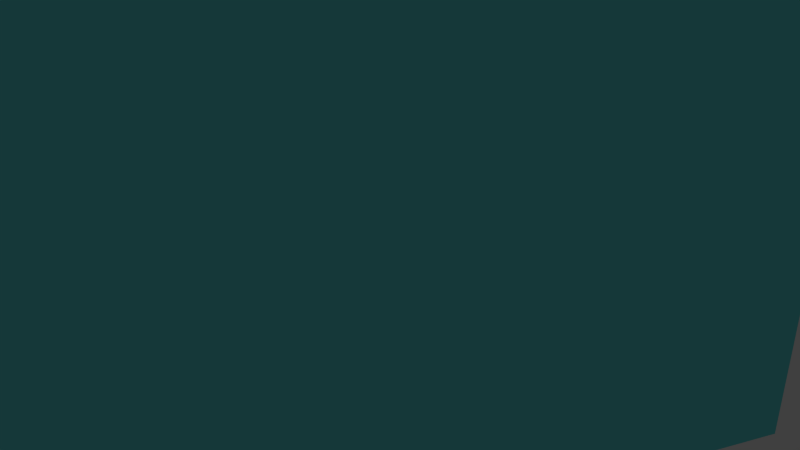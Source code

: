 # Source: Shot3.blend  (saved by Blender 2.76.0; exported with 4.5.12 LTS)
import bpy
from mathutils import Matrix  # noqa: F401  (used for matrix-valued properties, if any)

bpy.ops.wm.read_factory_settings(use_empty=True)
scene = bpy.context.scene
scene.name = 'Scene'

# ---- collections
col_collection_1 = bpy.data.collections.new('Collection 1'); scene.collection.children.link(col_collection_1)
col_pot = bpy.data.collections.new('Pot')  # instanced only; not linked into the scene
col_frog = bpy.data.collections.new('Frog')  # instanced only; not linked into the scene
col_light = bpy.data.collections.new('Light')  # instanced only; not linked into the scene
col_gel_nde_001 = bpy.data.collections.new('Gelände.001')  # instanced only; not linked into the scene

# ---- materials (node trees are filled in below, after node groups)
mat_material = bpy.data.materials.new('Material')
mat_material.alpha_threshold = 0.0
mat_material.roughness = 0.5

# ---- material node trees
mat_material.use_nodes = True; mat_material.node_tree.nodes.clear()
_N = mat_material.node_tree.nodes; _L = mat_material.node_tree.links
n0 = _N.new('ShaderNodeOutputMaterial'); n0.name = 'Material Output'; n0.location = (300, 300)
n1 = _N.new('ShaderNodeBsdfDiffuse'); n1.name = 'Diffuse BSDF'; n1.location = (10, 300)
n1.inputs[0].default_value = (0.15, 0.777, 0.8, 1.0)
_L.new(n1.outputs[0], n0.inputs[0])
n0.is_active_output = True

# ---- world
world_world = bpy.data.worlds.new('World'); scene.world = world_world
world_world.color = (0.05088, 0.05088, 0.05088)
world_world.use_sun_shadow = False
world_world.sun_shadow_jitter_overblur = 0.0
world_world.cycles.sampling_method = 'MANUAL'
world_world.cycles.sample_map_resolution = 256

# ---- cameras
cam_camera_002 = bpy.data.cameras.new('Camera.002')
cam_camera_002.clip_end = 100.0
cam_camera_002.lens = 35.0
cam_camera_002.sensor_width = 32.0
cam_camera_002.sensor_height = 18.0
cam_camera_002.display_size = 2.0
cam_camera_002.dof.focus_distance = 0.0

# ---- meshes
me_plane = bpy.data.meshes.new('Plane')
me_plane.from_pydata([(-1.0, -1.0, 0.0), (1.0, -1.0, 0.0), (-1.0, 1.0, 0.0), (1.0, 1.0, 0.0)], [], [(0, 1, 3, 2)])
me_plane.materials.append(mat_material)
me_plane.use_remesh_preserve_volume = False
me_plane.use_remesh_preserve_attributes = False
me_plane.use_mirror_vertex_groups = False
me_plane.update()

# ---- objects
ob_plane = bpy.data.objects.new('Plane', me_plane)
ob_camera = bpy.data.objects.new('Camera', cam_camera_002)
ob_pot = bpy.data.objects.new('Pot', None)
ob_frog = bpy.data.objects.new('Frog', None)
ob_light = bpy.data.objects.new('Light', None)
ob_gel_nde_001 = bpy.data.objects.new('Gelände.001', None)

# ---- transforms, parenting, visibility, modifiers, constraints
ob_plane.location = (-15.9, -50.02, 9.314)
ob_plane.rotation_euler = (1.571, -0.0, -0.8738)
ob_plane.scale = (67.5, 67.5, 67.5)
ob_plane.lineart.crease_threshold = 0.0
ob_camera.location = (32.63, 11.11, 22.01)
ob_camera.rotation_euler = (1.154, 0.0, 2.155)
ob_camera.lineart.crease_threshold = 0.0
ob_pot.location = (-0.8175, -12.44, -0.1776)
ob_pot.rotation_euler = (-0.245, 0.03374, 0.0)
ob_pot.empty_image_offset = (0.0, 0.0)
ob_pot.show_instancer_for_render = False
ob_pot.instance_type = 'COLLECTION'
ob_pot.lineart.crease_threshold = 0.0
ob_frog.location = (10.65, -20.63, 9.127)
ob_frog.rotation_euler = (0.0, 0.0, 1.878)
ob_frog.empty_image_offset = (0.0, 0.0)
ob_frog.show_instancer_for_render = False
ob_frog.instance_type = 'COLLECTION'
ob_frog.lineart.crease_threshold = 0.0
ob_light.location = (2.058, 10.12, -17.57)
ob_light.scale = (3.369, 3.369, 3.369)
ob_light.empty_image_offset = (0.0, 0.0)
ob_light.show_instancer_for_render = False
ob_light.instance_type = 'COLLECTION'
ob_light.lineart.crease_threshold = 0.0
ob_gel_nde_001.location = (0.0, 0.0, 0.0)
ob_gel_nde_001.empty_image_offset = (0.0, 0.0)
ob_gel_nde_001.show_instancer_for_render = False
ob_gel_nde_001.instance_type = 'COLLECTION'
ob_gel_nde_001.lineart.crease_threshold = 0.0
ob_pot.instance_collection = col_pot
ob_frog.instance_collection = col_frog
ob_light.instance_collection = col_light
ob_gel_nde_001.instance_collection = col_gel_nde_001

# ---- collection membership
col_collection_1.objects.link(ob_plane)
col_collection_1.objects.link(ob_camera)
col_collection_1.objects.link(ob_pot)
col_collection_1.objects.link(ob_frog)
col_collection_1.objects.link(ob_light)
col_collection_1.objects.link(ob_gel_nde_001)

# ---- scene / render settings (as saved in the file)
scene.camera = ob_camera
scene.frame_start = 160; scene.frame_end = 250; scene.frame_set(160)
scene.render.engine = 'CYCLES'
scene.render.fps = 30
scene.render.dither_intensity = 0.0
scene.cycles.use_denoising = False
scene.cycles.samples = 10
scene.cycles.sampling_pattern = 'TABULATED_SOBOL'
scene.cycles.light_sampling_threshold = 0.0
scene.cycles.use_adaptive_sampling = False
scene.cycles.use_light_tree = False
scene.cycles.blur_glossy = 0.0
scene.cycles.pixel_filter_type = 'GAUSSIAN'
scene.cycles.sample_clamp_indirect = 0.0
scene.view_settings.view_transform = 'Standard'
bpy.context.view_layer.update()

# ---- added for rendering (the .blend has no usable light): sun
light_auto_sun = bpy.data.lights.new('AutoSun', 'SUN')
light_auto_sun.energy = 3.0
light_auto_sun.angle = 0.0523599
ob_auto_sun = bpy.data.objects.new('AutoSun', light_auto_sun)
scene.collection.objects.link(ob_auto_sun)
ob_auto_sun.rotation_euler = (0.872665, 0.174533, 0.523599)
bpy.context.view_layer.update()

